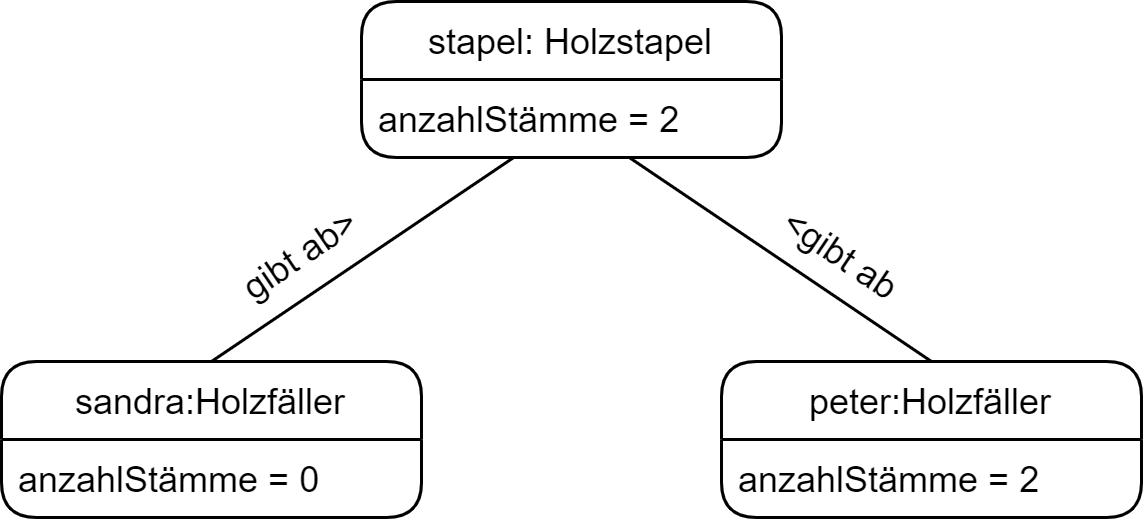

The diagram above was exported from draw.io. Its source (the exported page's mxGraphModel, read from the mxfile embedded in the PNG):
<mxGraphModel dx="785" dy="455" grid="1" gridSize="10" guides="1" tooltips="1" connect="1" arrows="1" fold="1" page="1" pageScale="1" pageWidth="827" pageHeight="1169" math="0" shadow="0">
  <root>
    <mxCell id="0" />
    <mxCell id="1" parent="0" />
    <mxCell id="2" value="stapel: Holzstapel" style="swimlane;fontStyle=0;childLayout=stackLayout;horizontal=1;startSize=26;fillColor=none;horizontalStack=0;resizeParent=1;resizeParentMax=0;resizeLast=0;collapsible=1;marginBottom=0;rounded=1;" vertex="1" parent="1">
      <mxGeometry x="180" y="30" width="140" height="52" as="geometry" />
    </mxCell>
    <mxCell id="3" value="anzahlStämme = 2" style="text;strokeColor=none;fillColor=none;align=left;verticalAlign=top;spacingLeft=4;spacingRight=4;overflow=hidden;rotatable=0;points=[[0,0.5],[1,0.5]];portConstraint=eastwest;" vertex="1" parent="2">
      <mxGeometry y="26" width="140" height="26" as="geometry" />
    </mxCell>
    <mxCell id="11" style="edgeStyle=none;html=1;exitX=0.5;exitY=0;exitDx=0;exitDy=0;endArrow=none;endFill=0;" edge="1" parent="1" source="7" target="3">
      <mxGeometry relative="1" as="geometry" />
    </mxCell>
    <mxCell id="7" value="sandra:Holzfäller" style="swimlane;fontStyle=0;childLayout=stackLayout;horizontal=1;startSize=26;fillColor=none;horizontalStack=0;resizeParent=1;resizeParentMax=0;resizeLast=0;collapsible=1;marginBottom=0;rounded=1;" vertex="1" parent="1">
      <mxGeometry x="60" y="150" width="140" height="52" as="geometry" />
    </mxCell>
    <mxCell id="8" value="anzahlStämme = 0" style="text;strokeColor=none;fillColor=none;align=left;verticalAlign=top;spacingLeft=4;spacingRight=4;overflow=hidden;rotatable=0;points=[[0,0.5],[1,0.5]];portConstraint=eastwest;" vertex="1" parent="7">
      <mxGeometry y="26" width="140" height="26" as="geometry" />
    </mxCell>
    <mxCell id="12" style="edgeStyle=none;html=1;exitX=0.5;exitY=0;exitDx=0;exitDy=0;endArrow=none;endFill=0;" edge="1" parent="1" source="9" target="3">
      <mxGeometry relative="1" as="geometry" />
    </mxCell>
    <mxCell id="9" value="peter:Holzfäller" style="swimlane;fontStyle=0;childLayout=stackLayout;horizontal=1;startSize=26;fillColor=none;horizontalStack=0;resizeParent=1;resizeParentMax=0;resizeLast=0;collapsible=1;marginBottom=0;rounded=1;" vertex="1" parent="1">
      <mxGeometry x="300" y="150" width="140" height="52" as="geometry" />
    </mxCell>
    <mxCell id="10" value="anzahlStämme = 2" style="text;strokeColor=none;fillColor=none;align=left;verticalAlign=top;spacingLeft=4;spacingRight=4;overflow=hidden;rotatable=0;points=[[0,0.5],[1,0.5]];portConstraint=eastwest;" vertex="1" parent="9">
      <mxGeometry y="26" width="140" height="26" as="geometry" />
    </mxCell>
    <mxCell id="13" value="gibt ab&amp;gt;" style="text;html=1;strokeColor=none;fillColor=none;align=center;verticalAlign=middle;whiteSpace=wrap;rounded=0;rotation=-34.1;" vertex="1" parent="1">
      <mxGeometry x="130" y="100" width="60" height="30" as="geometry" />
    </mxCell>
    <mxCell id="14" value="&amp;lt;gibt ab" style="text;html=1;strokeColor=none;fillColor=none;align=center;verticalAlign=middle;whiteSpace=wrap;rounded=0;rotation=33.9;" vertex="1" parent="1">
      <mxGeometry x="310" y="100" width="60" height="30" as="geometry" />
    </mxCell>
  </root>
</mxGraphModel>